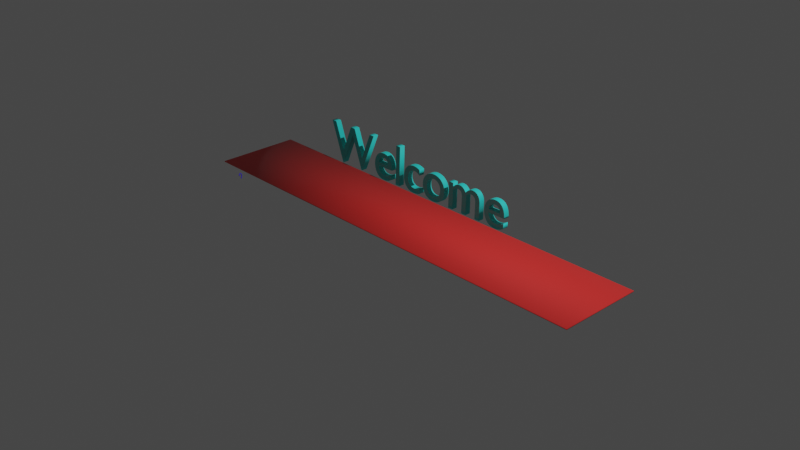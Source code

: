 # Source: Red_Carpet_.blend  (saved by Blender 2.92.15; exported with 4.5.12 LTS)
import bpy
from mathutils import Matrix  # noqa: F401  (used for matrix-valued properties, if any)

bpy.ops.wm.read_factory_settings(use_empty=True)
scene = bpy.context.scene
scene.name = 'Scene'

# ---- collections
col_collection = bpy.data.collections.new('Collection'); scene.collection.children.link(col_collection)

# ---- materials (node trees are filled in below, after node groups)
mat_material = bpy.data.materials.new('Material')
mat_material.alpha_threshold = 0.0
mat_material.use_transparent_shadow = False
mat_material.line_color = (0.0, 0.0, 0.0, 1.0)
mat_material_001 = bpy.data.materials.new('Material.001')
mat_material_001.use_transparent_shadow = False
mat_material_002 = bpy.data.materials.new('Material.002')
mat_material_002.use_transparent_shadow = False

# ---- material node trees
mat_material.use_nodes = True; mat_material.node_tree.nodes.clear()
_N = mat_material.node_tree.nodes; _L = mat_material.node_tree.links
n0 = _N.new('ShaderNodeOutputMaterial'); n0.name = 'Material Output'; n0.location = (300, 300)
n1 = _N.new('ShaderNodeBsdfPrincipled'); n1.name = 'Principled BSDF'; n1.location = (10, 300)
n1.distribution = 'GGX'
n1.subsurface_method = 'BURLEY'
n1.inputs[0].default_value = (0.8, 0.01948, 0.01646, 1.0)
n1.inputs[2].default_value = 0.843
n1.inputs[3].default_value = 1.45
n1.inputs[27].default_value = (0.003317, 0.003317, 0.003317, 1.0)
n1.inputs[28].default_value = 1.0
_L.new(n1.outputs[0], n0.inputs[0])
n0.is_active_output = True
mat_material_001.use_nodes = True; mat_material_001.node_tree.nodes.clear()
_N = mat_material_001.node_tree.nodes; _L = mat_material_001.node_tree.links
n0 = _N.new('ShaderNodeBsdfPrincipled'); n0.name = 'Principled BSDF'; n0.location = (10, 300)
n0.distribution = 'GGX'
n0.subsurface_method = 'BURLEY'
n0.inputs[0].default_value = (0.04573, 0.02038, 0.6731, 1.0)
n0.inputs[2].default_value = 0.7066
n0.inputs[3].default_value = 1.45
n0.inputs[27].default_value = (0.0, 0.0, 0.0, 1.0)
n0.inputs[28].default_value = 1.0
n1 = _N.new('ShaderNodeOutputMaterial'); n1.name = 'Material Output'; n1.location = (300, 300)
_L.new(n0.outputs[0], n1.inputs[0])
n1.is_active_output = True
mat_material_002.use_nodes = True; mat_material_002.node_tree.nodes.clear()
_N = mat_material_002.node_tree.nodes; _L = mat_material_002.node_tree.links
n0 = _N.new('ShaderNodeBsdfPrincipled'); n0.name = 'Principled BSDF'; n0.location = (10, 300)
n0.distribution = 'GGX'
n0.subsurface_method = 'BURLEY'
n0.inputs[0].default_value = (0.0311, 0.8, 0.7545, 1.0)
n0.inputs[3].default_value = 1.45
n0.inputs[27].default_value = (0.0, 0.0, 0.0, 1.0)
n0.inputs[28].default_value = 1.0
n1 = _N.new('ShaderNodeOutputMaterial'); n1.name = 'Material Output'; n1.location = (300, 300)
_L.new(n0.outputs[0], n1.inputs[0])
n1.is_active_output = True

# ---- world
world_world = bpy.data.worlds.new('World'); scene.world = world_world
world_world.use_nodes = True; world_world.node_tree.nodes.clear()
_N = world_world.node_tree.nodes; _L = world_world.node_tree.links
n0 = _N.new('ShaderNodeOutputWorld'); n0.name = 'World Output'; n0.location = (300, 300)
n1 = _N.new('ShaderNodeBackground'); n1.name = 'Background'; n1.location = (10, 300)
n1.inputs[0].default_value = (0.05088, 0.05088, 0.05088, 1.0)
_L.new(n1.outputs[0], n0.inputs[0])
n0.is_active_output = True
world_world.color = (0.05088, 0.05088, 0.05088)
world_world.use_sun_shadow = False
world_world.sun_shadow_jitter_overblur = 0.0

# ---- cameras
cam_camera = bpy.data.cameras.new('Camera')
cam_camera.clip_end = 100.0
cam_camera.ortho_scale = 7.314

# ---- lights
light_light = bpy.data.lights.new('Light', 'POINT')
light_light.transmission_factor = 0.0
light_light.energy = 1000.0
light_light.shadow_soft_size = 0.1
light_light.shadow_maximum_resolution = 0.006
light_light.use_absolute_resolution = True

# ---- meshes
me_cube = bpy.data.meshes.new('Cube')
me_cube.from_pydata([(4.402, 0.5341, 0.2265), (4.402, 0.5341, 0.2119), (4.402, -1.0, 0.2265), (4.402, -1.0, 0.2119), (-3.613, 0.5341, 0.2265), (-3.613, 0.5341, 0.2119), (-3.613, -1.0, 0.2265), (-3.613, -1.0, 0.2119)], [], [(0, 4, 6, 2), (3, 2, 6, 7), (7, 6, 4, 5), (5, 1, 3, 7), (1, 0, 2, 3), (5, 4, 0, 1)])
me_cube.polygons.foreach_set('use_smooth', [True] * 6)
_uv = me_cube.uv_layers.new(name='UVMap')
_uv.uv.foreach_set('vector', [0.625, 0.5582, 0.875, 0.5582, 0.875, 0.75, 0.625, 0.75, 0.375, 0.75, 0.625, 0.75, 0.625, 1.0, 0.375, 1.0, 0.375, 0.0, 0.625, 0.0, 0.625, 0.1918, 0.375, 0.1918, 0.125, 0.5582, 0.375, 0.5582, 0.375, 0.75, 0.125, 0.75, 0.375, 0.5582, 0.625, 0.5582, 0.625, 0.75, 0.375, 0.75, 0.375, 0.1918, 0.625, 0.1918, 0.625, 0.5582, 0.375, 0.5582])
me_cube.materials.append(mat_material)
me_cube.use_remesh_preserve_volume = False
me_cube.use_remesh_preserve_attributes = False
me_cube.use_mirror_vertex_groups = False
me_cube.update()
me_cube_002 = bpy.data.meshes.new('Cube.002')
me_cube_002.from_pydata([(-0.001809, 0.001717, 0.01142), (-0.005633, -0.0001999, 0.01142), (-0.004001, -0.003456, 0.01367), (-0.0001764, -0.001539, 0.01367), (-0.003501, -0.003359, 0.0156), (-0.006813, -0.0006505, 0.0156), (-0.004284, 0.002442, 0.01713), (-0.000972, -0.0002666, 0.01713), (0.001327, -0.004538, 6.712e-05), (-0.002497, -0.006455, 6.712e-05), (-0.0008654, -0.009711, 0.002312), (0.002959, -0.007794, 0.002312), (-0.003462, -0.009677, 0.01506), (-0.006658, -0.01229, 0.01395), (-0.00395, -0.0156, 0.01395), (-0.0007537, -0.01299, 0.01507), (-0.004349, -0.01088, 0.01938), (-0.007846, -0.01334, 0.01961), (-0.005558, -0.01642, 0.02149), (-0.002061, -0.01397, 0.02127), (-0.005102, -0.006602, 0.02181), (-0.00896, -0.007464, 0.02345), (-0.007135, -0.00866, 0.02713), (-0.003276, -0.007798, 0.02549), (-0.00516, -0.004714, 0.02259), (-0.008846, -0.003055, 0.024), (-0.006795, -0.001302, 0.02732), (-0.003109, -0.002962, 0.02591), (0.0004174, -0.002723, 0.003361), (-0.003407, -0.00464, 0.003361), (-0.001775, -0.007896, 0.005605), (0.00205, -0.005979, 0.005605), (-0.0004922, -0.0009087, 0.006654), (-0.004317, -0.002826, 0.006654), (-0.002685, -0.006082, 0.008899), (0.00114, -0.004165, 0.008899), (-0.001402, 0.0009059, 0.009948), (-0.005226, -0.001011, 0.009948), (-0.003594, -0.004267, 0.01219), (0.0002303, -0.00235, 0.01219), (-0.004086, -0.01018, 0.01803), (-0.007282, -0.0128, 0.01691), (-0.004573, -0.01611, 0.01692), (-0.001377, -0.01349, 0.01803), (-0.004608, -0.008918, 0.02015), (-0.008375, -0.0105, 0.02142), (-0.006463, -0.01237, 0.02476), (-0.002697, -0.01078, 0.02349), (-0.005017, -0.005055, 0.02188), (-0.00889, -0.005127, 0.0237), (-0.007079, -0.005584, 0.02755), (-0.003205, -0.005512, 0.02573), (-0.003873, -0.003814, 0.01713), (-0.007185, -0.001105, 0.01713), (-0.004656, 0.001987, 0.01866), (-0.001344, -0.0007215, 0.01866), (-0.00473, -0.004861, 0.02066), (-0.008041, -0.002153, 0.02066), (-0.005512, 0.0009395, 0.02219), (-0.002201, -0.001769, 0.02219)], [], [(0, 1, 5, 6), (1, 2, 4, 5), (2, 3, 7, 4), (3, 0, 6, 7), (11, 10, 9, 8), (15, 14, 13, 12), (8, 9, 29, 28), (9, 10, 30, 29), (10, 11, 31, 30), (11, 8, 28, 31), (28, 29, 33, 32), (29, 30, 34, 33), (30, 31, 35, 34), (31, 28, 32, 35), (32, 33, 37, 36), (33, 34, 38, 37), (34, 35, 39, 38), (35, 32, 36, 39), (36, 37, 1, 0), (37, 38, 2, 1), (38, 39, 3, 2), (39, 36, 0, 3), (40, 41, 17, 16), (41, 42, 18, 17), (42, 43, 19, 18), (43, 40, 16, 19), (12, 13, 41, 40), (13, 14, 42, 41), (14, 15, 43, 42), (15, 12, 40, 43), (44, 45, 21, 20), (45, 46, 22, 21), (46, 47, 23, 22), (47, 44, 20, 23), (16, 17, 45, 44), (17, 18, 46, 45), (18, 19, 47, 46), (19, 16, 44, 47), (48, 49, 25, 24), (49, 50, 26, 25), (50, 51, 27, 26), (51, 48, 24, 27), (20, 21, 49, 48), (21, 22, 50, 49), (22, 23, 51, 50), (23, 20, 48, 51), (52, 53, 5, 4), (53, 54, 6, 5), (54, 55, 7, 6), (55, 52, 4, 7), (56, 57, 53, 52), (57, 58, 54, 53), (58, 59, 55, 54), (59, 56, 52, 55), (24, 25, 57, 56), (25, 26, 58, 57), (26, 27, 59, 58), (27, 24, 56, 59)])
me_cube_002.materials.append(mat_material_001)
me_cube_002.use_remesh_fix_poles = True
me_cube_002.use_remesh_preserve_attributes = False
me_cube_002.use_mirror_vertex_groups = False
me_cube_002.update()

# ---- curves / text
txt_text = bpy.data.curves.new('Text', 'FONT')
txt_text.dimensions = '2D'
txt_text.body = 'Welcome'
txt_text.materials.append(mat_material_002)
txt_text.use_path_clamp = True
txt_text.extrude = 0.05
txt_text.resolution_u = 15
txt_text.offset_x = -1.974
txt_text.offset_y = -0.3365

# ---- objects
ob_cube = bpy.data.objects.new('Cube', me_cube)
ob_light = bpy.data.objects.new('Light', light_light)
ob_camera = bpy.data.objects.new('Camera', cam_camera)
ob_particles = bpy.data.objects.new('Particles', me_cube_002)
ob_text = bpy.data.objects.new('Text', txt_text)

# ---- transforms, parenting, visibility, modifiers, constraints
ob_cube.location = (0.0, 0.0, 0.0)
ob_cube.scale = (0.5997, 0.5997, 0.5997)
ob_cube.lock_rotations_4d = False
ob_cube.empty_display_type = 'ARROWS'
ob_cube.lineart.crease_threshold = 0.0
_vg = ob_cube.vertex_groups.new(name='Group')
_m = ob_cube.modifiers.new('ParticleSettings', 'PARTICLE_SYSTEM')
ob_light.location = (4.076, 1.005, 5.904)
ob_light.rotation_euler = (0.6503, 0.05522, 1.866)
ob_light.lock_rotations_4d = False
ob_light.empty_display_type = 'ARROWS'
ob_light.color = (0.0, 0.0, 0.0, 0.0)
ob_light.lineart.crease_threshold = 0.0
ob_camera.location = (7.359, -6.926, 4.958)
ob_camera.rotation_euler = (1.109, 0.0, 0.8149)
ob_camera.lock_rotations_4d = False
ob_camera.empty_display_type = 'ARROWS'
ob_camera.color = (0.0, 0.0, 0.0, 0.0)
ob_camera.display_type = 'WIRE'
ob_camera.lineart.crease_threshold = 0.0
ob_particles.location = (-0.7869, -1.33, 0.5975)
ob_particles.scale = (2.119, 2.119, 2.119)
ob_particles.lineart.crease_threshold = 0.0
_m = ob_particles.modifiers.new('Subdivision', 'SUBSURF')
_m.uv_smooth = 'PRESERVE_CORNERS'
_m.levels = 2
ob_text.location = (-0.1772, 0.3871, 0.3461)
ob_text.rotation_euler = (1.544, -0.0, 0.0)
ob_text.scale = (0.6429, 0.6429, 0.6429)
ob_text.lineart.crease_threshold = 0.0

# ---- collection membership
col_collection.objects.link(ob_cube)
col_collection.objects.link(ob_light)
col_collection.objects.link(ob_camera)
col_collection.objects.link(ob_particles)
col_collection.objects.link(ob_text)

# ---- scene / render settings (as saved in the file)
scene.camera = ob_camera
scene.frame_start = 1; scene.frame_end = 250; scene.frame_set(1)
scene.render.engine = 'BLENDER_EEVEE_NEXT'
scene.cycles.use_denoising = False
scene.cycles.samples = 128
scene.cycles.sampling_pattern = 'TABULATED_SOBOL'
scene.cycles.use_adaptive_sampling = False
scene.cycles.use_light_tree = False
scene.view_settings.view_transform = 'Filmic'
bpy.context.view_layer.update()
